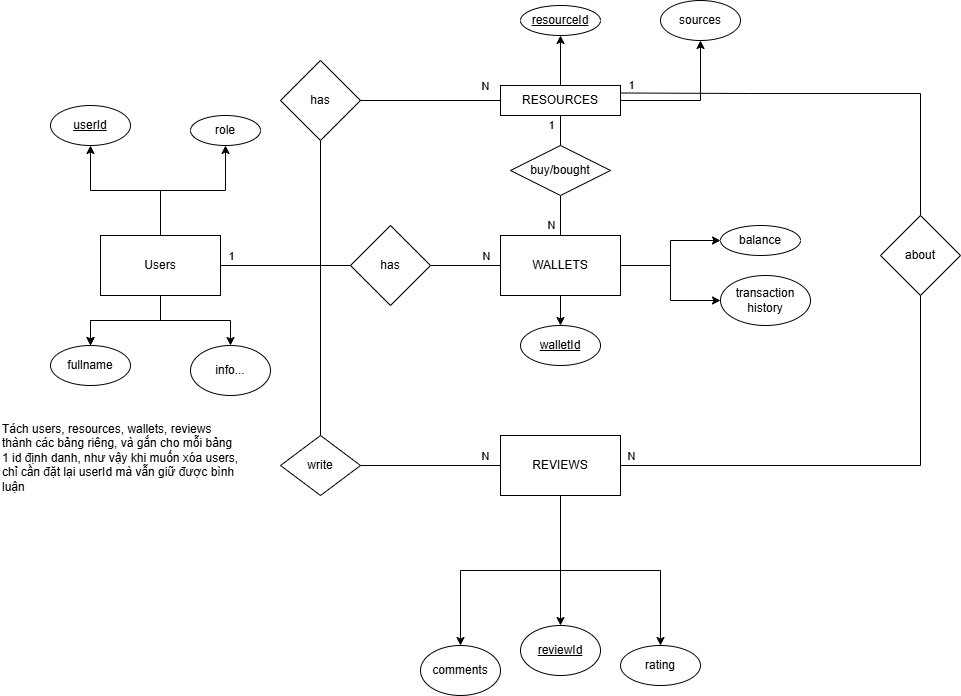

The diagram above was exported from draw.io. Its source (the exported page's mxGraphModel, read from the mxfile embedded in the PNG):
<mxGraphModel dx="1808" dy="535" grid="1" gridSize="10" guides="1" tooltips="1" connect="1" arrows="1" fold="1" page="1" pageScale="1" pageWidth="827" pageHeight="1169" math="0" shadow="0">
  <root>
    <mxCell id="0" />
    <mxCell id="1" parent="0" />
    <mxCell id="zwpT7N_9DFqL5lGf08M_-120" edge="1" parent="1" source="zwpT7N_9DFqL5lGf08M_-118" style="edgeStyle=orthogonalEdgeStyle;rounded=0;orthogonalLoop=1;jettySize=auto;html=1;" target="zwpT7N_9DFqL5lGf08M_-119" value="">
      <mxGeometry relative="1" as="geometry" />
    </mxCell>
    <mxCell id="zwpT7N_9DFqL5lGf08M_-121" edge="1" parent="1" source="zwpT7N_9DFqL5lGf08M_-118" style="edgeStyle=orthogonalEdgeStyle;rounded=0;orthogonalLoop=1;jettySize=auto;html=1;" target="zwpT7N_9DFqL5lGf08M_-122">
      <mxGeometry relative="1" as="geometry">
        <mxPoint x="150" y="250" as="targetPoint" />
      </mxGeometry>
    </mxCell>
    <mxCell id="zwpT7N_9DFqL5lGf08M_-124" edge="1" parent="1" source="zwpT7N_9DFqL5lGf08M_-118" style="edgeStyle=orthogonalEdgeStyle;rounded=0;orthogonalLoop=1;jettySize=auto;html=1;" target="zwpT7N_9DFqL5lGf08M_-123" value="">
      <mxGeometry relative="1" as="geometry" />
    </mxCell>
    <mxCell id="zwpT7N_9DFqL5lGf08M_-125" edge="1" parent="1" source="zwpT7N_9DFqL5lGf08M_-118" style="edgeStyle=orthogonalEdgeStyle;rounded=0;orthogonalLoop=1;jettySize=auto;html=1;" target="zwpT7N_9DFqL5lGf08M_-123" value="">
      <mxGeometry relative="1" as="geometry" />
    </mxCell>
    <mxCell id="zwpT7N_9DFqL5lGf08M_-127" edge="1" parent="1" source="zwpT7N_9DFqL5lGf08M_-118" style="edgeStyle=orthogonalEdgeStyle;rounded=0;orthogonalLoop=1;jettySize=auto;html=1;entryX=0.5;entryY=0;entryDx=0;entryDy=0;" target="zwpT7N_9DFqL5lGf08M_-126">
      <mxGeometry relative="1" as="geometry" />
    </mxCell>
    <mxCell id="zwpT7N_9DFqL5lGf08M_-129" edge="1" parent="1" source="zwpT7N_9DFqL5lGf08M_-118" style="edgeStyle=orthogonalEdgeStyle;rounded=0;orthogonalLoop=1;jettySize=auto;html=1;endArrow=none;endFill=0;" target="zwpT7N_9DFqL5lGf08M_-128" value="">
      <mxGeometry relative="1" as="geometry" />
    </mxCell>
    <mxCell id="zwpT7N_9DFqL5lGf08M_-142" edge="1" parent="1" source="zwpT7N_9DFqL5lGf08M_-118" style="edgeStyle=orthogonalEdgeStyle;rounded=0;orthogonalLoop=1;jettySize=auto;html=1;endArrow=none;endFill=0;" target="zwpT7N_9DFqL5lGf08M_-141" value="">
      <mxGeometry relative="1" as="geometry" />
    </mxCell>
    <mxCell id="zwpT7N_9DFqL5lGf08M_-156" edge="1" parent="1" source="zwpT7N_9DFqL5lGf08M_-118" style="edgeStyle=orthogonalEdgeStyle;rounded=0;orthogonalLoop=1;jettySize=auto;html=1;endArrow=none;endFill=0;" target="zwpT7N_9DFqL5lGf08M_-157">
      <mxGeometry relative="1" as="geometry">
        <mxPoint x="260" y="460" as="targetPoint" />
      </mxGeometry>
    </mxCell>
    <mxCell id="zwpT7N_9DFqL5lGf08M_-173" connectable="0" parent="zwpT7N_9DFqL5lGf08M_-156" style="edgeLabel;html=1;align=center;verticalAlign=middle;resizable=0;points=[];" value="1" vertex="1">
      <mxGeometry relative="1" x="-0.8878" y="-1" as="geometry">
        <mxPoint x="-5" y="-11" as="offset" />
      </mxGeometry>
    </mxCell>
    <mxCell id="zwpT7N_9DFqL5lGf08M_-118" parent="1" style="rounded=0;whiteSpace=wrap;html=1;" value="Users" vertex="1">
      <mxGeometry height="60" width="120" x="30" y="310" as="geometry" />
    </mxCell>
    <mxCell id="zwpT7N_9DFqL5lGf08M_-119" parent="1" style="ellipse;whiteSpace=wrap;html=1;rounded=0;" value="&lt;u&gt;userId&lt;/u&gt;" vertex="1">
      <mxGeometry height="40" width="80" x="-20" y="180" as="geometry" />
    </mxCell>
    <mxCell id="zwpT7N_9DFqL5lGf08M_-122" parent="1" style="ellipse;whiteSpace=wrap;html=1;" value="role" vertex="1">
      <mxGeometry height="30" width="70" x="120" y="190" as="geometry" />
    </mxCell>
    <mxCell id="zwpT7N_9DFqL5lGf08M_-123" parent="1" style="ellipse;whiteSpace=wrap;html=1;rounded=0;" value="fullname" vertex="1">
      <mxGeometry height="40" width="80" x="-20" y="420" as="geometry" />
    </mxCell>
    <mxCell id="zwpT7N_9DFqL5lGf08M_-126" parent="1" style="ellipse;whiteSpace=wrap;html=1;" value="info..." vertex="1">
      <mxGeometry height="50" width="80" x="120" y="420" as="geometry" />
    </mxCell>
    <mxCell id="zwpT7N_9DFqL5lGf08M_-131" edge="1" parent="1" source="zwpT7N_9DFqL5lGf08M_-128" style="edgeStyle=orthogonalEdgeStyle;rounded=0;orthogonalLoop=1;jettySize=auto;html=1;endArrow=none;endFill=0;" target="zwpT7N_9DFqL5lGf08M_-130" value="">
      <mxGeometry relative="1" as="geometry" />
    </mxCell>
    <mxCell id="zwpT7N_9DFqL5lGf08M_-174" connectable="0" parent="zwpT7N_9DFqL5lGf08M_-131" style="edgeLabel;html=1;align=center;verticalAlign=middle;resizable=0;points=[];" value="N" vertex="1">
      <mxGeometry relative="1" x="0.8218" as="geometry">
        <mxPoint x="-4" y="-15" as="offset" />
      </mxGeometry>
    </mxCell>
    <mxCell id="zwpT7N_9DFqL5lGf08M_-128" parent="1" style="rhombus;whiteSpace=wrap;html=1;rounded=0;" value="has" vertex="1">
      <mxGeometry height="80" width="80" x="210" y="135" as="geometry" />
    </mxCell>
    <mxCell id="zwpT7N_9DFqL5lGf08M_-136" edge="1" parent="1" source="zwpT7N_9DFqL5lGf08M_-130" style="edgeStyle=orthogonalEdgeStyle;rounded=0;orthogonalLoop=1;jettySize=auto;html=1;" target="zwpT7N_9DFqL5lGf08M_-135" value="">
      <mxGeometry relative="1" as="geometry" />
    </mxCell>
    <mxCell id="zwpT7N_9DFqL5lGf08M_-140" edge="1" parent="1" source="zwpT7N_9DFqL5lGf08M_-130" style="edgeStyle=orthogonalEdgeStyle;rounded=0;orthogonalLoop=1;jettySize=auto;html=1;" target="zwpT7N_9DFqL5lGf08M_-139" value="">
      <mxGeometry relative="1" as="geometry" />
    </mxCell>
    <mxCell id="zwpT7N_9DFqL5lGf08M_-147" edge="1" parent="1" source="zwpT7N_9DFqL5lGf08M_-130" style="edgeStyle=orthogonalEdgeStyle;rounded=0;orthogonalLoop=1;jettySize=auto;html=1;endArrow=none;endFill=0;" target="zwpT7N_9DFqL5lGf08M_-146" value="">
      <mxGeometry relative="1" as="geometry" />
    </mxCell>
    <mxCell id="zwpT7N_9DFqL5lGf08M_-181" connectable="0" parent="zwpT7N_9DFqL5lGf08M_-147" style="edgeLabel;html=1;align=center;verticalAlign=middle;resizable=0;points=[];" value="1" vertex="1">
      <mxGeometry relative="1" x="-0.7886" as="geometry">
        <mxPoint x="-10" y="4" as="offset" />
      </mxGeometry>
    </mxCell>
    <mxCell id="zwpT7N_9DFqL5lGf08M_-130" parent="1" style="whiteSpace=wrap;html=1;rounded=0;" value="RESOURCES" vertex="1">
      <mxGeometry height="30" width="120" x="430" y="160" as="geometry" />
    </mxCell>
    <mxCell id="zwpT7N_9DFqL5lGf08M_-135" parent="1" style="ellipse;whiteSpace=wrap;html=1;rounded=0;" value="&lt;u&gt;resourceId&lt;/u&gt;" vertex="1">
      <mxGeometry height="30" width="80" x="450" y="80" as="geometry" />
    </mxCell>
    <mxCell id="zwpT7N_9DFqL5lGf08M_-139" parent="1" style="ellipse;whiteSpace=wrap;html=1;rounded=0;" value="sources" vertex="1">
      <mxGeometry height="40" width="80" x="590" y="75" as="geometry" />
    </mxCell>
    <mxCell id="zwpT7N_9DFqL5lGf08M_-144" edge="1" parent="1" source="zwpT7N_9DFqL5lGf08M_-141" style="edgeStyle=orthogonalEdgeStyle;rounded=0;orthogonalLoop=1;jettySize=auto;html=1;endArrow=none;endFill=0;" target="zwpT7N_9DFqL5lGf08M_-143" value="">
      <mxGeometry relative="1" as="geometry" />
    </mxCell>
    <mxCell id="zwpT7N_9DFqL5lGf08M_-176" connectable="0" parent="zwpT7N_9DFqL5lGf08M_-144" style="edgeLabel;html=1;align=center;verticalAlign=middle;resizable=0;points=[];" value="N" vertex="1">
      <mxGeometry relative="1" x="0.6163" y="2" as="geometry">
        <mxPoint x="-2" y="-8" as="offset" />
      </mxGeometry>
    </mxCell>
    <mxCell id="zwpT7N_9DFqL5lGf08M_-141" parent="1" style="rhombus;whiteSpace=wrap;html=1;rounded=0;" value="has" vertex="1">
      <mxGeometry height="80" width="80" x="280" y="300" as="geometry" />
    </mxCell>
    <mxCell id="zwpT7N_9DFqL5lGf08M_-150" edge="1" parent="1" source="zwpT7N_9DFqL5lGf08M_-143" style="edgeStyle=orthogonalEdgeStyle;rounded=0;orthogonalLoop=1;jettySize=auto;html=1;" target="zwpT7N_9DFqL5lGf08M_-149" value="">
      <mxGeometry relative="1" as="geometry" />
    </mxCell>
    <mxCell id="zwpT7N_9DFqL5lGf08M_-151" edge="1" parent="1" source="zwpT7N_9DFqL5lGf08M_-143" style="edgeStyle=orthogonalEdgeStyle;rounded=0;orthogonalLoop=1;jettySize=auto;html=1;" target="zwpT7N_9DFqL5lGf08M_-152">
      <mxGeometry relative="1" as="geometry">
        <mxPoint x="610" y="410" as="targetPoint" />
      </mxGeometry>
    </mxCell>
    <mxCell id="zwpT7N_9DFqL5lGf08M_-160" edge="1" parent="1" source="zwpT7N_9DFqL5lGf08M_-143" style="edgeStyle=orthogonalEdgeStyle;rounded=0;orthogonalLoop=1;jettySize=auto;html=1;" target="zwpT7N_9DFqL5lGf08M_-161">
      <mxGeometry relative="1" as="geometry">
        <mxPoint x="590" y="280" as="targetPoint" />
      </mxGeometry>
    </mxCell>
    <mxCell id="zwpT7N_9DFqL5lGf08M_-143" parent="1" style="whiteSpace=wrap;html=1;rounded=0;" value="WALLETS" vertex="1">
      <mxGeometry height="60" width="120" x="430" y="310" as="geometry" />
    </mxCell>
    <mxCell id="zwpT7N_9DFqL5lGf08M_-148" edge="1" parent="1" source="zwpT7N_9DFqL5lGf08M_-146" style="edgeStyle=orthogonalEdgeStyle;rounded=0;orthogonalLoop=1;jettySize=auto;html=1;endArrow=none;endFill=0;" target="zwpT7N_9DFqL5lGf08M_-143" value="">
      <mxGeometry relative="1" as="geometry" />
    </mxCell>
    <mxCell id="zwpT7N_9DFqL5lGf08M_-180" connectable="0" parent="zwpT7N_9DFqL5lGf08M_-148" style="edgeLabel;html=1;align=center;verticalAlign=middle;resizable=0;points=[];" value="N" vertex="1">
      <mxGeometry relative="1" x="0.1214" y="-1" as="geometry">
        <mxPoint x="-9" y="7" as="offset" />
      </mxGeometry>
    </mxCell>
    <mxCell id="zwpT7N_9DFqL5lGf08M_-146" parent="1" style="rhombus;whiteSpace=wrap;html=1;" value="buy/bought" vertex="1">
      <mxGeometry height="50" width="100" x="440" y="220" as="geometry" />
    </mxCell>
    <mxCell id="zwpT7N_9DFqL5lGf08M_-149" parent="1" style="ellipse;whiteSpace=wrap;html=1;rounded=0;" value="balance" vertex="1">
      <mxGeometry height="30" width="80" x="650" y="300" as="geometry" />
    </mxCell>
    <mxCell id="zwpT7N_9DFqL5lGf08M_-152" parent="1" style="ellipse;whiteSpace=wrap;html=1;" value="transaction history" vertex="1">
      <mxGeometry height="50" width="90" x="650" y="350" as="geometry" />
    </mxCell>
    <mxCell id="zwpT7N_9DFqL5lGf08M_-159" edge="1" parent="1" source="zwpT7N_9DFqL5lGf08M_-157" style="edgeStyle=orthogonalEdgeStyle;rounded=0;orthogonalLoop=1;jettySize=auto;html=1;endArrow=none;endFill=0;" target="zwpT7N_9DFqL5lGf08M_-158" value="">
      <mxGeometry relative="1" as="geometry" />
    </mxCell>
    <mxCell id="zwpT7N_9DFqL5lGf08M_-175" connectable="0" parent="zwpT7N_9DFqL5lGf08M_-159" style="edgeLabel;html=1;align=center;verticalAlign=middle;resizable=0;points=[];" value="N" vertex="1">
      <mxGeometry relative="1" x="0.7537" as="geometry">
        <mxPoint x="1" y="-10" as="offset" />
      </mxGeometry>
    </mxCell>
    <mxCell id="zwpT7N_9DFqL5lGf08M_-157" parent="1" style="rhombus;whiteSpace=wrap;html=1;" value="write" vertex="1">
      <mxGeometry height="60" width="80" x="210" y="510" as="geometry" />
    </mxCell>
    <mxCell id="zwpT7N_9DFqL5lGf08M_-165" edge="1" parent="1" source="zwpT7N_9DFqL5lGf08M_-158" style="edgeStyle=orthogonalEdgeStyle;rounded=0;orthogonalLoop=1;jettySize=auto;html=1;endArrow=none;endFill=0;" target="zwpT7N_9DFqL5lGf08M_-164" value="">
      <mxGeometry relative="1" as="geometry" />
    </mxCell>
    <mxCell id="zwpT7N_9DFqL5lGf08M_-178" connectable="0" parent="zwpT7N_9DFqL5lGf08M_-165" style="edgeLabel;html=1;align=center;verticalAlign=middle;resizable=0;points=[];" value="N" vertex="1">
      <mxGeometry relative="1" x="-0.8991" as="geometry">
        <mxPoint x="-14" y="-10" as="offset" />
      </mxGeometry>
    </mxCell>
    <mxCell id="zwpT7N_9DFqL5lGf08M_-167" edge="1" parent="1" source="zwpT7N_9DFqL5lGf08M_-158" style="edgeStyle=orthogonalEdgeStyle;rounded=0;orthogonalLoop=1;jettySize=auto;html=1;" target="zwpT7N_9DFqL5lGf08M_-168">
      <mxGeometry relative="1" as="geometry">
        <mxPoint x="470" y="640" as="targetPoint" />
      </mxGeometry>
    </mxCell>
    <mxCell id="zwpT7N_9DFqL5lGf08M_-169" edge="1" parent="1" source="zwpT7N_9DFqL5lGf08M_-158" style="edgeStyle=orthogonalEdgeStyle;rounded=0;orthogonalLoop=1;jettySize=auto;html=1;" target="zwpT7N_9DFqL5lGf08M_-170">
      <mxGeometry relative="1" as="geometry">
        <mxPoint x="550" y="660" as="targetPoint" />
      </mxGeometry>
    </mxCell>
    <mxCell id="zwpT7N_9DFqL5lGf08M_-171" edge="1" parent="1" source="zwpT7N_9DFqL5lGf08M_-158" style="edgeStyle=orthogonalEdgeStyle;rounded=0;orthogonalLoop=1;jettySize=auto;html=1;" target="zwpT7N_9DFqL5lGf08M_-172">
      <mxGeometry relative="1" as="geometry">
        <mxPoint x="490" y="680" as="targetPoint" />
      </mxGeometry>
    </mxCell>
    <mxCell id="zwpT7N_9DFqL5lGf08M_-158" parent="1" style="whiteSpace=wrap;html=1;" value="REVIEWS" vertex="1">
      <mxGeometry height="60" width="120" x="430" y="510" as="geometry" />
    </mxCell>
    <mxCell id="zwpT7N_9DFqL5lGf08M_-161" parent="1" style="ellipse;whiteSpace=wrap;html=1;" value="&lt;u&gt;walletId&lt;/u&gt;" vertex="1">
      <mxGeometry height="40" width="80" x="450" y="400" as="geometry" />
    </mxCell>
    <mxCell id="zwpT7N_9DFqL5lGf08M_-166" edge="1" parent="1" source="zwpT7N_9DFqL5lGf08M_-164" style="edgeStyle=orthogonalEdgeStyle;rounded=0;orthogonalLoop=1;jettySize=auto;html=1;entryX=1;entryY=0.25;entryDx=0;entryDy=0;endArrow=none;endFill=0;" target="zwpT7N_9DFqL5lGf08M_-130">
      <mxGeometry relative="1" as="geometry">
        <Array as="points">
          <mxPoint x="850" y="168" />
          <mxPoint x="680" y="168" />
        </Array>
      </mxGeometry>
    </mxCell>
    <mxCell id="zwpT7N_9DFqL5lGf08M_-179" connectable="0" parent="zwpT7N_9DFqL5lGf08M_-166" style="edgeLabel;html=1;align=center;verticalAlign=middle;resizable=0;points=[];" value="1" vertex="1">
      <mxGeometry relative="1" x="0.9373" y="-2" as="geometry">
        <mxPoint x="-3" y="-6" as="offset" />
      </mxGeometry>
    </mxCell>
    <mxCell id="zwpT7N_9DFqL5lGf08M_-164" parent="1" style="rhombus;whiteSpace=wrap;html=1;" value="about" vertex="1">
      <mxGeometry height="80" width="80" x="810" y="290" as="geometry" />
    </mxCell>
    <mxCell id="zwpT7N_9DFqL5lGf08M_-168" parent="1" style="ellipse;whiteSpace=wrap;html=1;" value="comments" vertex="1">
      <mxGeometry height="50" width="80" x="350" y="720" as="geometry" />
    </mxCell>
    <mxCell id="zwpT7N_9DFqL5lGf08M_-170" parent="1" style="ellipse;whiteSpace=wrap;html=1;" value="rating" vertex="1">
      <mxGeometry height="40" width="80" x="550" y="720" as="geometry" />
    </mxCell>
    <mxCell id="zwpT7N_9DFqL5lGf08M_-172" parent="1" style="ellipse;whiteSpace=wrap;html=1;" value="&lt;u&gt;reviewId&lt;/u&gt;" vertex="1">
      <mxGeometry height="50" width="80" x="450" y="700" as="geometry" />
    </mxCell>
    <UserObject label="Tách users, resources, wallets, reviews thành các bảng riêng, và gắn cho mỗi bảng 1 id định danh, như vậy khi muốn xóa users, chỉ cần đặt lại userId mà vẫn giữ được bình luận" link="https://app.diagrams.net/" id="zwpT7N_9DFqL5lGf08M_-182">
      <mxCell parent="1" style="text;whiteSpace=wrap;" vertex="1">
        <mxGeometry height="100" width="240" x="-70" y="490" as="geometry" />
      </mxCell>
    </UserObject>
  </root>
</mxGraphModel>